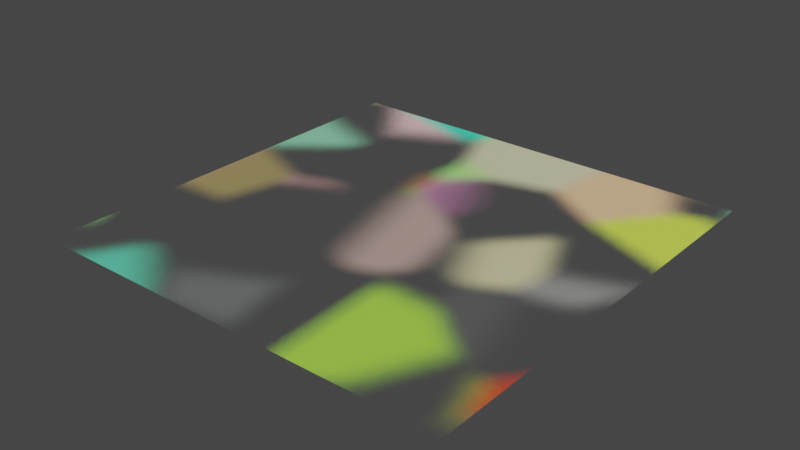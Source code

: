 # Source: assets.blend  (saved by Blender 3.3.6; exported with 4.5.12 LTS)
import bpy
from mathutils import Matrix  # noqa: F401  (used for matrix-valued properties, if any)

bpy.ops.wm.read_factory_settings(use_empty=True)
scene = bpy.context.scene
scene.name = 'Scene'

# ---- collections
col_collection = bpy.data.collections.new('Collection'); scene.collection.children.link(col_collection)

# ---- materials (node trees are filled in below, after node groups)
mat_testmaterial = bpy.data.materials.new('TestMaterial')
mat_testmaterial.surface_render_method = 'BLENDED'
mat_testmaterial.blend_method = 'BLEND'
mat_testmaterial.use_transparent_shadow = False

# ---- node groups
ng_tfx_rgbtouv = bpy.data.node_groups.new('tfx_RGBtoUV', 'ShaderNodeTree')
_s = ng_tfx_rgbtouv.interface.new_socket(name='Vector', in_out='OUTPUT', socket_type='NodeSocketVector')
_s = ng_tfx_rgbtouv.interface.new_socket(name='Color', in_out='INPUT', socket_type='NodeSocketColor')
_s.default_value = (0.8, 0.8, 0.8, 1.0)
_N = ng_tfx_rgbtouv.nodes; _L = ng_tfx_rgbtouv.links
n0 = _N.new('ShaderNodeMath'); n0.name = 'Math'; n0.location = (40, 460)
n0.operation = 'MULTIPLY'
n0.inputs[1].default_value = -0.169
n1 = _N.new('ShaderNodeMath'); n1.name = 'Math.003'; n1.location = (220, 460)
n2 = _N.new('ShaderNodeMath'); n2.name = 'Math.004'; n2.location = (220, 280)
n3 = _N.new('ShaderNodeMath'); n3.name = 'Math.001'; n3.location = (40, 280)
n3.operation = 'MULTIPLY'
n3.inputs[1].default_value = -0.331
n4 = _N.new('ShaderNodeMath'); n4.name = 'Math.002'; n4.location = (40, 100)
n4.operation = 'MULTIPLY_ADD'
n5 = _N.new('ShaderNodeMath'); n5.name = 'Math.005'; n5.location = (40, -280)
n5.operation = 'MULTIPLY'
n5.inputs[1].default_value = -0.419
n6 = _N.new('ShaderNodeMath'); n6.name = 'Math.006'; n6.location = (40, -460)
n6.operation = 'MULTIPLY_ADD'
n6.inputs[1].default_value = -0.081
n7 = _N.new('ShaderNodeMath'); n7.name = 'Math.007'; n7.location = (40, -100)
n7.operation = 'MULTIPLY'
n8 = _N.new('ShaderNodeMath'); n8.name = 'Math.008'; n8.location = (220, -100)
n9 = _N.new('ShaderNodeSeparateColor'); n9.name = 'Separate Color'; n9.location = (-260, 280)
n10 = _N.new('ShaderNodeMath'); n10.name = 'Math.009'; n10.location = (220, -280)
n11 = _N.new('ShaderNodeCombineXYZ'); n11.name = 'Combine XYZ'; n11.location = (420, 280)
n12 = _N.new('NodeGroupOutput'); n12.name = 'Group Output'; n12.location = (600, 280)
n13 = _N.new('NodeGroupInput'); n13.name = 'Group Input'; n13.location = (-460, 180)
_L.new(n9.outputs[0], n0.inputs[0])
_L.new(n0.outputs[0], n1.inputs[0])
_L.new(n3.outputs[0], n1.inputs[1])
_L.new(n1.outputs[0], n2.inputs[0])
_L.new(n4.outputs[0], n2.inputs[1])
_L.new(n9.outputs[1], n3.inputs[0])
_L.new(n9.outputs[2], n4.inputs[0])
_L.new(n7.outputs[0], n8.inputs[0])
_L.new(n5.outputs[0], n8.inputs[1])
_L.new(n8.outputs[0], n10.inputs[0])
_L.new(n6.outputs[0], n10.inputs[1])
_L.new(n9.outputs[0], n7.inputs[0])
_L.new(n9.outputs[1], n5.inputs[0])
_L.new(n9.outputs[2], n6.inputs[0])
_L.new(n2.outputs[0], n11.inputs[1])
_L.new(n10.outputs[0], n11.inputs[2])
_L.new(n11.outputs[0], n12.inputs[0])
_L.new(n13.outputs[0], n9.inputs[0])
n12.is_active_output = True
ng_tfx_chromakey = bpy.data.node_groups.new('tfx_ChromaKey', 'ShaderNodeTree')
_s = ng_tfx_chromakey.interface.new_socket(name='Image', in_out='OUTPUT', socket_type='NodeSocketColor')
_s = ng_tfx_chromakey.interface.new_socket(name='Alpha', in_out='OUTPUT', socket_type='NodeSocketFloat')
_s.min_value = 0.0
_s.max_value = 1.0
_s = ng_tfx_chromakey.interface.new_socket(name='Image', in_out='INPUT', socket_type='NodeSocketColor')
_s.default_value = (0.8, 0.8, 0.8, 1.0)
_s = ng_tfx_chromakey.interface.new_socket(name='Key Color', in_out='INPUT', socket_type='NodeSocketColor')
_s.default_value = (0.0, 0.0, 1.0, 1.0)
_s = ng_tfx_chromakey.interface.new_socket(name='Threshold', in_out='INPUT', socket_type='NodeSocketFloat')
_s.default_value = 0.4
_s.min_value = 0.0
_s.max_value = 1.0
_s = ng_tfx_chromakey.interface.new_socket(name='RGB-YUV', in_out='INPUT', socket_type='NodeSocketFloat')
_s.default_value = 1.0
_s.min_value = 0.0
_s.max_value = 1.0
_s = ng_tfx_chromakey.interface.new_socket(name='Smoothness', in_out='INPUT', socket_type='NodeSocketFloat')
_s.default_value = 0.08
_s.min_value = 0.0
_s.max_value = 1.0
_s = ng_tfx_chromakey.interface.new_socket(name='Spill', in_out='INPUT', socket_type='NodeSocketFloat')
_s.default_value = 0.1
_s.min_value = 0.0
_s.max_value = 1.0
_N = ng_tfx_chromakey.nodes; _L = ng_tfx_chromakey.links
n0 = _N.new('ShaderNodeGroup'); n0.name = 'Group.001'; n0.location = (-100, -70)
n0.node_tree = ng_tfx_rgbtouv
n1 = _N.new('ShaderNodeMix'); n1.name = 'Mix'; n1.location = (980, -140)
n1.data_type = 'RGBA'
n1.clamp_result = True
n2 = _N.new('NodeGroupOutput'); n2.name = 'Group Output'; n2.location = (1200, 60)
n3 = _N.new('ShaderNodeRGBToBW'); n3.name = 'RGB to BW'; n3.location = (-100, -220)
n4 = _N.new('ShaderNodeMath'); n4.name = 'Math'; n4.location = (440, 60)
n4.label = 'BaseMask'
n4.operation = 'SUBTRACT'
n4.use_clamp = True
n5 = _N.new('ShaderNodeMath'); n5.name = 'Math.001'; n5.location = (640, 60)
n5.operation = 'DIVIDE'
n6 = _N.new('ShaderNodeMath'); n6.name = 'Math.002'; n6.location = (820, 60)
n6.label = 'FullMask'
n6.operation = 'POWER'
n6.use_clamp = True
n6.inputs[1].default_value = 1.5
n7 = _N.new('ShaderNodeMath'); n7.name = 'Math.004'; n7.location = (820, -140)
n7.label = 'SpillVal'
n7.operation = 'POWER'
n7.use_clamp = True
n7.inputs[1].default_value = 1.5
n8 = _N.new('ShaderNodeMath'); n8.name = 'Math.003'; n8.location = (640, -140)
n8.operation = 'DIVIDE'
n9 = _N.new('ShaderNodeClamp'); n9.name = 'Clamp'; n9.location = (-380, -320)
n9.inputs[1].default_value = 0.001
n10 = _N.new('ShaderNodeClamp'); n10.name = 'Clamp.002'; n10.location = (-380, -160)
n10.inputs[1].default_value = 0.001
n11 = _N.new('NodeGroupInput'); n11.name = 'Group Input'; n11.location = (-560, 80)
n12 = _N.new('ShaderNodeVectorMath'); n12.name = 'Vector Math.001'; n12.location = (100, 240)
n12.operation = 'DISTANCE'
n13 = _N.new('ShaderNodeVectorMath'); n13.name = 'Vector Math'; n13.location = (100, 70)
n13.operation = 'DISTANCE'
n14 = _N.new('ShaderNodeMix'); n14.name = 'Mix.001'; n14.location = (260, 240)
n14.data_type = 'RGBA'
n15 = _N.new('ShaderNodeGroup'); n15.name = 'Group'; n15.location = (-100, 70)
n15.node_tree = ng_tfx_rgbtouv
_L.new(n15.outputs[0], n13.inputs[0])
_L.new(n0.outputs[0], n13.inputs[1])
_L.new(n11.outputs[0], n15.inputs[0])
_L.new(n11.outputs[1], n0.inputs[0])
_L.new(n11.outputs[2], n4.inputs[1])
_L.new(n4.outputs[0], n5.inputs[0])
_L.new(n5.outputs[0], n6.inputs[0])
_L.new(n6.outputs[0], n2.inputs[1])
_L.new(n8.outputs[0], n7.inputs[0])
_L.new(n4.outputs[0], n8.inputs[0])
_L.new(n7.outputs[0], n1.inputs[0])
_L.new(n11.outputs[0], n1.inputs[7])
_L.new(n1.outputs[2], n2.inputs[0])
_L.new(n11.outputs[0], n3.inputs[0])
_L.new(n3.outputs[0], n1.inputs[6])
_L.new(n11.outputs[0], n12.inputs[0])
_L.new(n11.outputs[1], n12.inputs[1])
_L.new(n11.outputs[3], n14.inputs[0])
_L.new(n12.outputs[1], n14.inputs[6])
_L.new(n14.outputs[2], n4.inputs[0])
_L.new(n11.outputs[5], n9.inputs[0])
_L.new(n9.outputs[0], n8.inputs[1])
_L.new(n11.outputs[4], n10.inputs[0])
_L.new(n10.outputs[0], n5.inputs[1])
_L.new(n13.outputs[1], n14.inputs[7])
n2.is_active_output = True
ng_tfx_grainyblur = bpy.data.node_groups.new('tfx_GrainyBlur', 'ShaderNodeTree')
_s = ng_tfx_grainyblur.interface.new_socket(name='UV', in_out='OUTPUT', socket_type='NodeSocketVector')
_s = ng_tfx_grainyblur.interface.new_socket(name='UV', in_out='INPUT', socket_type='NodeSocketVector')
_s = ng_tfx_grainyblur.interface.new_socket(name='Factor', in_out='INPUT', socket_type='NodeSocketFloat')
_s.default_value = 0.02
_s.min_value = 0.0
_s.max_value = 0.1
_N = ng_tfx_grainyblur.nodes; _L = ng_tfx_grainyblur.links
n0 = _N.new('NodeGroupOutput'); n0.name = 'Group Output'; n0.location = (260, 80)
n1 = _N.new('ShaderNodeMix'); n1.name = 'Mix'; n1.location = (80, 80)
n1.data_type = 'RGBA'
n2 = _N.new('ShaderNodeTexWhiteNoise'); n2.name = 'White Noise Texture'; n2.location = (-100, -60)
n3 = _N.new('NodeGroupInput'); n3.name = 'Group Input'; n3.location = (-280, 80)
_L.new(n2.outputs[1], n1.inputs[7])
_L.new(n3.outputs[1], n1.inputs[0])
_L.new(n3.outputs[0], n1.inputs[6])
_L.new(n1.outputs[2], n0.inputs[0])
_L.new(n3.outputs[0], n2.inputs[0])
n0.is_active_output = True
ng_tfx_lightvector = bpy.data.node_groups.new('tfx_LightVector', 'ShaderNodeTree')
_s = ng_tfx_lightvector.interface.new_socket(name='X', in_out='OUTPUT', socket_type='NodeSocketFloat')
_s = ng_tfx_lightvector.interface.new_socket(name='Y', in_out='OUTPUT', socket_type='NodeSocketFloat')
_s = ng_tfx_lightvector.interface.new_socket(name='Z', in_out='OUTPUT', socket_type='NodeSocketFloat')
_s = ng_tfx_lightvector.interface.new_socket(name='Light', in_out='INPUT', socket_type='NodeSocketVector')
_s.default_value = (0.5, 0.5, 0.5)
_s.min_value = -1e+04
_s.max_value = 1e+04
_s = ng_tfx_lightvector.interface.new_socket(name='Scale', in_out='INPUT', socket_type='NodeSocketVector')
_N = ng_tfx_lightvector.nodes; _L = ng_tfx_lightvector.links
n0 = _N.new('ShaderNodeNewGeometry'); n0.name = 'Geometry'; n0.location = (-520, -20)
n1 = _N.new('ShaderNodeVectorTransform'); n1.name = 'Vector Transform.001'; n1.location = (-340, -100)
n2 = _N.new('ShaderNodeVectorTransform'); n2.name = 'Vector Transform'; n2.location = (-340, 100)
n3 = _N.new('ShaderNodeVectorMath'); n3.name = 'Vector Math'; n3.location = (20, 100)
n3.operation = 'SUBTRACT'
n4 = _N.new('NodeGroupOutput'); n4.name = 'Group Output'; n4.location = (660, 100)
n5 = _N.new('ShaderNodeSeparateXYZ'); n5.name = 'Separate XYZ'; n5.location = (500, 100)
n6 = _N.new('ShaderNodeVectorMath'); n6.name = 'Vector Math.001'; n6.location = (340, 100)
n6.operation = 'MULTIPLY'
n7 = _N.new('ShaderNodeVectorMath'); n7.name = 'Vector Math.003'; n7.location = (180, 100)
n7.operation = 'NORMALIZE'
n8 = _N.new('NodeGroupInput'); n8.name = 'Group Input'; n8.location = (-520, 100)
_L.new(n0.outputs[0], n1.inputs[0])
_L.new(n2.outputs[0], n3.inputs[0])
_L.new(n6.outputs[0], n5.inputs[0])
_L.new(n8.outputs[0], n2.inputs[0])
_L.new(n8.outputs[1], n6.inputs[3])
_L.new(n5.outputs[0], n4.inputs[0])
_L.new(n5.outputs[1], n4.inputs[1])
_L.new(n5.outputs[2], n4.inputs[2])
_L.new(n8.outputs[1], n6.inputs[1])
_L.new(n3.outputs[0], n7.inputs[0])
_L.new(n7.outputs[0], n6.inputs[0])
_L.new(n1.outputs[0], n3.inputs[1])
n4.is_active_output = True
ng_tfx_outlinepost = bpy.data.node_groups.new('tfx_OutlinePost', 'ShaderNodeTree')
_s = ng_tfx_outlinepost.interface.new_socket(name='Image', in_out='OUTPUT', socket_type='NodeSocketColor')
_s = ng_tfx_outlinepost.interface.new_socket(name='Alpha', in_out='OUTPUT', socket_type='NodeSocketFloat')
_s = ng_tfx_outlinepost.interface.new_socket(name='Outline', in_out='OUTPUT', socket_type='NodeSocketFloat')
_s = ng_tfx_outlinepost.interface.new_socket(name='Image', in_out='INPUT', socket_type='NodeSocketColor')
_s = ng_tfx_outlinepost.interface.new_socket(name='Alpha', in_out='INPUT', socket_type='NodeSocketFloat')
_s = ng_tfx_outlinepost.interface.new_socket(name='U+', in_out='INPUT', socket_type='NodeSocketFloat')
_s = ng_tfx_outlinepost.interface.new_socket(name='U-', in_out='INPUT', socket_type='NodeSocketFloat')
_s = ng_tfx_outlinepost.interface.new_socket(name='V+', in_out='INPUT', socket_type='NodeSocketFloat')
_s = ng_tfx_outlinepost.interface.new_socket(name='V-', in_out='INPUT', socket_type='NodeSocketFloat')
_s = ng_tfx_outlinepost.interface.new_socket(name='Inner Color', in_out='INPUT', socket_type='NodeSocketColor')
_s.default_value = (1.0, 0.9, 0.0, 1.0)
_s = ng_tfx_outlinepost.interface.new_socket(name='Inner', in_out='INPUT', socket_type='NodeSocketFloat')
_s.min_value = 0.0
_s.max_value = 1.0
_s = ng_tfx_outlinepost.interface.new_socket(name='Outer Color', in_out='INPUT', socket_type='NodeSocketColor')
_s.default_value = (1.0, 0.9, 0.0, 1.0)
_s = ng_tfx_outlinepost.interface.new_socket(name='Outer', in_out='INPUT', socket_type='NodeSocketFloat')
_s.default_value = 1.0
_s.min_value = 0.0
_s.max_value = 1.0
_N = ng_tfx_outlinepost.nodes; _L = ng_tfx_outlinepost.links
n0 = _N.new('ShaderNodeMath'); n0.name = 'Math.001'; n0.location = (40, 0)
n0.operation = 'MINIMUM'
n1 = _N.new('ShaderNodeMath'); n1.name = 'Math.002'; n1.location = (200, 0)
n1.operation = 'MINIMUM'
n2 = _N.new('ShaderNodeMath'); n2.name = 'Math.003'; n2.location = (360, 0)
n2.operation = 'MINIMUM'
n3 = _N.new('ShaderNodeMath'); n3.name = 'Math.004'; n3.location = (520, 0)
n3.operation = 'SUBTRACT'
n3.use_clamp = True
n4 = _N.new('ShaderNodeMath'); n4.name = 'Math'; n4.location = (-120, 0)
n4.operation = 'MINIMUM'
n5 = _N.new('ShaderNodeMath'); n5.name = 'Math.007'; n5.location = (200, -200)
n5.operation = 'MAXIMUM'
n6 = _N.new('ShaderNodeMath'); n6.name = 'Math.005'; n6.location = (-120, -200)
n6.operation = 'MAXIMUM'
n7 = _N.new('ShaderNodeMath'); n7.name = 'Math.006'; n7.location = (40, -200)
n7.operation = 'MAXIMUM'
n8 = _N.new('ShaderNodeMath'); n8.name = 'Math.008'; n8.location = (360, -200)
n8.operation = 'MAXIMUM'
n9 = _N.new('ShaderNodeMix'); n9.name = 'Mix'; n9.location = (880, 180)
n9.label = 'Add Inner Rim'
n9.data_type = 'RGBA'
n9.clamp_result = True
n10 = _N.new('ShaderNodeMix'); n10.name = 'Mix.001'; n10.location = (1060, 180)
n10.label = 'Add Outer Rim'
n10.data_type = 'RGBA'
n10.clamp_result = True
n11 = _N.new('NodeGroupOutput'); n11.name = 'Group Output'; n11.location = (1300, 180)
n11.width = 137
n12 = _N.new('ShaderNodeMath'); n12.name = 'Math.012'; n12.location = (880, -200)
n12.label = 'Mixed Alpha'
n12.operation = 'MAXIMUM'
n12.use_clamp = True
n13 = _N.new('ShaderNodeMath'); n13.name = 'Math.009'; n13.location = (520, -200)
n13.operation = 'SUBTRACT'
n13.use_clamp = True
n14 = _N.new('NodeGroupInput'); n14.name = 'Group Input'; n14.location = (-360, 0)
n15 = _N.new('ShaderNodeMath'); n15.name = 'Math.010'; n15.location = (680, 0)
n15.label = 'Inner Factor'
n15.operation = 'MULTIPLY'
n16 = _N.new('ShaderNodeMath'); n16.name = 'Math.011'; n16.location = (680, -200)
n16.label = 'Outer Factor'
n16.operation = 'MULTIPLY'
n17 = _N.new('ShaderNodeMath'); n17.name = 'Math.013'; n17.location = (1060, -200)
n17.label = 'Outline Strength'
n17.operation = 'MAXIMUM'
_L.new(n4.outputs[0], n0.inputs[0])
_L.new(n14.outputs[1], n4.inputs[0])
_L.new(n14.outputs[2], n4.inputs[1])
_L.new(n14.outputs[3], n0.inputs[1])
_L.new(n0.outputs[0], n1.inputs[0])
_L.new(n14.outputs[4], n1.inputs[1])
_L.new(n1.outputs[0], n2.inputs[0])
_L.new(n14.outputs[5], n2.inputs[1])
_L.new(n2.outputs[0], n3.inputs[1])
_L.new(n14.outputs[1], n3.inputs[0])
_L.new(n14.outputs[0], n9.inputs[6])
_L.new(n14.outputs[6], n9.inputs[7])
_L.new(n14.outputs[1], n6.inputs[0])
_L.new(n14.outputs[2], n6.inputs[1])
_L.new(n6.outputs[0], n7.inputs[0])
_L.new(n7.outputs[0], n5.inputs[0])
_L.new(n5.outputs[0], n8.inputs[0])
_L.new(n8.outputs[0], n13.inputs[0])
_L.new(n14.outputs[3], n7.inputs[1])
_L.new(n14.outputs[4], n5.inputs[1])
_L.new(n14.outputs[5], n8.inputs[1])
_L.new(n14.outputs[1], n13.inputs[1])
_L.new(n10.outputs[2], n11.inputs[0])
_L.new(n9.outputs[2], n10.inputs[6])
_L.new(n3.outputs[0], n15.inputs[0])
_L.new(n14.outputs[7], n15.inputs[1])
_L.new(n15.outputs[0], n9.inputs[0])
_L.new(n14.outputs[9], n16.inputs[1])
_L.new(n13.outputs[0], n16.inputs[0])
_L.new(n16.outputs[0], n10.inputs[0])
_L.new(n14.outputs[1], n12.inputs[0])
_L.new(n12.outputs[0], n11.inputs[1])
_L.new(n15.outputs[0], n17.inputs[0])
_L.new(n17.outputs[0], n11.inputs[2])
_L.new(n16.outputs[0], n17.inputs[1])
_L.new(n16.outputs[0], n12.inputs[1])
_L.new(n14.outputs[8], n10.inputs[7])
n11.is_active_output = True

# ---- material node trees
mat_testmaterial.use_nodes = True; mat_testmaterial.node_tree.nodes.clear()
_N = mat_testmaterial.node_tree.nodes; _L = mat_testmaterial.node_tree.links
n0 = _N.new('ShaderNodeBsdfPrincipled'); n0.name = 'Principled BSDF'; n0.location = (10, 300)
n0.distribution = 'GGX'
n0.subsurface_method = 'RANDOM_WALK_SKIN'
n0.inputs[3].default_value = 1.45
n0.inputs[27].default_value = (0.0, 0.0, 0.0, 1.0)
n0.inputs[28].default_value = 1.0
n1 = _N.new('ShaderNodeOutputMaterial'); n1.name = 'Material Output'; n1.location = (300, 300)
n2 = _N.new('ShaderNodeTexVoronoi'); n2.name = 'Voronoi Texture'; n2.location = (-569, 231)
n2.label = 'Test Pattern'
n3 = _N.new('ShaderNodeUVMap'); n3.name = 'UV Map'; n3.location = (-987, 126)
n4 = _N.new('ShaderNodeGroup'); n4.name = 'Group.001'; n4.location = (-292, 223)
n4.node_tree = ng_tfx_chromakey
n4.inputs[1].default_value = (0.0, 0.0, 1.0, 1.0)
n4.inputs[2].default_value = 0.5
n4.inputs[3].default_value = 1.0
n4.inputs[4].default_value = 0.08
n4.inputs[5].default_value = 0.1
n5 = _N.new('ShaderNodeGroup'); n5.name = 'Group'; n5.location = (-787, 190)
n5.node_tree = ng_tfx_grainyblur
n5.inputs[1].default_value = 0.05
n6 = _N.new('ShaderNodeGroup'); n6.name = 'Group.002'; n6.location = (-780, 20)
n6.node_tree = ng_tfx_lightvector
n6.inputs[0].default_value = (0.5, 0.5, 0.5)
n6.inputs[1].default_value = (0.0, 0.0, 0.0)
n7 = _N.new('ShaderNodeGroup'); n7.name = 'Group.003'; n7.location = (-300, -40)
n7.node_tree = ng_tfx_outlinepost
n7.inputs[0].default_value = (0.0, 0.0, 0.0, 1.0)
n7.inputs[1].default_value = 0.0
n7.inputs[2].default_value = 0.0
n7.inputs[3].default_value = 0.0
n7.inputs[4].default_value = 0.0
n7.inputs[5].default_value = 0.0
n7.inputs[6].default_value = (1.0, 0.9, 0.0, 1.0)
n7.inputs[7].default_value = 0.0
n7.inputs[8].default_value = (0.0, 0.0, 0.0, 1.0)
n7.inputs[9].default_value = 1.0
_L.new(n0.outputs[0], n1.inputs[0])
_L.new(n4.outputs[0], n0.inputs[0])
_L.new(n5.outputs[0], n2.inputs[0])
_L.new(n3.outputs[0], n5.inputs[0])
_L.new(n2.outputs[1], n4.inputs[0])
_L.new(n4.outputs[1], n0.inputs[4])
n1.is_active_output = True

# ---- world
world_world = bpy.data.worlds.new('World'); scene.world = world_world
world_world.use_nodes = True; world_world.node_tree.nodes.clear()
_N = world_world.node_tree.nodes; _L = world_world.node_tree.links
n0 = _N.new('ShaderNodeOutputWorld'); n0.name = 'World Output'; n0.location = (300, 300)
n1 = _N.new('ShaderNodeBackground'); n1.name = 'Background'; n1.location = (10, 300)
n1.inputs[0].default_value = (0.05088, 0.05088, 0.05088, 1.0)
_L.new(n1.outputs[0], n0.inputs[0])
n0.is_active_output = True
world_world.color = (0.05088, 0.05088, 0.05088)
world_world.use_sun_shadow = False
world_world.sun_shadow_jitter_overblur = 0.0

# ---- meshes
me_plane = bpy.data.meshes.new('Plane')
me_plane.from_pydata([(-1.0, -1.0, 0.0), (1.0, -1.0, 0.0), (-1.0, 1.0, 0.0), (1.0, 1.0, 0.0)], [], [(0, 1, 3, 2)])
_uv = me_plane.uv_layers.new(name='UVMap')
_uv.uv.foreach_set('vector', [0.0, 0.0, 1.0, 0.0, 1.0, 1.0, 0.0, 1.0])
me_plane.materials.append(mat_testmaterial)
me_plane.update()

# ---- objects
ob_plane = bpy.data.objects.new('Plane', me_plane)

# ---- transforms, parenting, visibility, modifiers, constraints
ob_plane.location = (0.0, 0.0, 0.0)

# ---- collection membership
col_collection.objects.link(ob_plane)

# ---- scene / render settings (as saved in the file)
scene.frame_start = 1; scene.frame_end = 250; scene.frame_set(1)
scene.render.engine = 'BLENDER_EEVEE_NEXT'
scene.cycles.sampling_pattern = 'TABULATED_SOBOL'
scene.cycles.use_light_tree = False
scene.view_settings.view_transform = 'Filmic'
bpy.context.view_layer.update()

# ---- added for rendering (the .blend has no active camera and no usable light): camera, sun
cam_auto = bpy.data.cameras.new('AutoCamera')
cam_auto.lens = 50.0
cam_auto.sensor_width = 36.0
cam_auto.clip_end = 1000.0
ob_auto_camera = bpy.data.objects.new('AutoCamera', cam_auto)
scene.collection.objects.link(ob_auto_camera)
ob_auto_camera.location = (2.61693, -3.14032, 2.09354)
ob_auto_camera.rotation_euler = (1.09748, -7.21219e-08, 0.694738)
scene.camera = ob_auto_camera
light_auto_sun = bpy.data.lights.new('AutoSun', 'SUN')
light_auto_sun.energy = 3.0
light_auto_sun.angle = 0.0523599
ob_auto_sun = bpy.data.objects.new('AutoSun', light_auto_sun)
scene.collection.objects.link(ob_auto_sun)
ob_auto_sun.rotation_euler = (0.872665, 0.174533, 0.523599)
bpy.context.view_layer.update()
